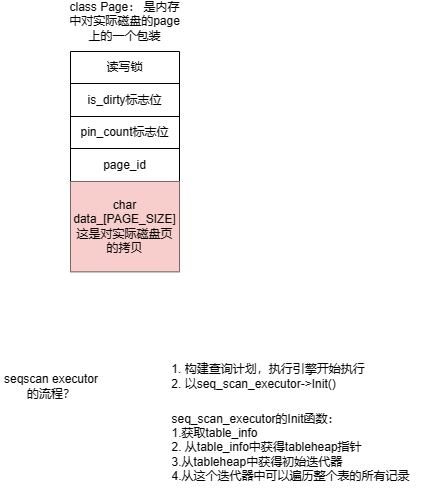

The diagram above was exported from draw.io. Its source (the exported page's mxGraphModel, read from the mxfile embedded in the PNG):
<mxGraphModel dx="743" dy="404" grid="0" gridSize="10" guides="1" tooltips="1" connect="1" arrows="1" fold="1" page="0" pageScale="1" pageWidth="827" pageHeight="1169" math="0" shadow="0">
  <root>
    <mxCell id="0" />
    <mxCell id="1" parent="0" />
    <mxCell id="RxVVIdooq1NsRMxFH_zp-2" value="class Page： 是内存中对实际磁盘的page上的一个包装" style="text;html=1;strokeColor=none;fillColor=none;align=center;verticalAlign=middle;whiteSpace=wrap;rounded=0;" vertex="1" parent="1">
      <mxGeometry x="121" y="57" width="123" height="30" as="geometry" />
    </mxCell>
    <mxCell id="RxVVIdooq1NsRMxFH_zp-5" value="" style="shape=table;startSize=0;container=1;collapsible=0;childLayout=tableLayout;" vertex="1" parent="1">
      <mxGeometry x="128" y="102" width="109" height="220.23" as="geometry" />
    </mxCell>
    <mxCell id="RxVVIdooq1NsRMxFH_zp-6" value="" style="shape=tableRow;horizontal=0;startSize=0;swimlaneHead=0;swimlaneBody=0;strokeColor=inherit;top=0;left=0;bottom=0;right=0;collapsible=0;dropTarget=0;fillColor=none;points=[[0,0.5],[1,0.5]];portConstraint=eastwest;" vertex="1" parent="RxVVIdooq1NsRMxFH_zp-5">
      <mxGeometry width="109" height="32" as="geometry" />
    </mxCell>
    <mxCell id="RxVVIdooq1NsRMxFH_zp-7" value="读写锁" style="shape=partialRectangle;html=1;whiteSpace=wrap;connectable=0;strokeColor=inherit;overflow=hidden;fillColor=none;top=0;left=0;bottom=0;right=0;pointerEvents=1;" vertex="1" parent="RxVVIdooq1NsRMxFH_zp-6">
      <mxGeometry width="109" height="32" as="geometry">
        <mxRectangle width="109" height="32" as="alternateBounds" />
      </mxGeometry>
    </mxCell>
    <mxCell id="RxVVIdooq1NsRMxFH_zp-8" value="" style="shape=tableRow;horizontal=0;startSize=0;swimlaneHead=0;swimlaneBody=0;strokeColor=inherit;top=0;left=0;bottom=0;right=0;collapsible=0;dropTarget=0;fillColor=none;points=[[0,0.5],[1,0.5]];portConstraint=eastwest;" vertex="1" parent="RxVVIdooq1NsRMxFH_zp-5">
      <mxGeometry y="32" width="109" height="33" as="geometry" />
    </mxCell>
    <mxCell id="RxVVIdooq1NsRMxFH_zp-9" value="is_dirty标志位" style="shape=partialRectangle;html=1;whiteSpace=wrap;connectable=0;strokeColor=inherit;overflow=hidden;fillColor=none;top=0;left=0;bottom=0;right=0;pointerEvents=1;" vertex="1" parent="RxVVIdooq1NsRMxFH_zp-8">
      <mxGeometry width="109" height="33" as="geometry">
        <mxRectangle width="109" height="33" as="alternateBounds" />
      </mxGeometry>
    </mxCell>
    <mxCell id="RxVVIdooq1NsRMxFH_zp-10" value="" style="shape=tableRow;horizontal=0;startSize=0;swimlaneHead=0;swimlaneBody=0;strokeColor=inherit;top=0;left=0;bottom=0;right=0;collapsible=0;dropTarget=0;fillColor=none;points=[[0,0.5],[1,0.5]];portConstraint=eastwest;" vertex="1" parent="RxVVIdooq1NsRMxFH_zp-5">
      <mxGeometry y="65" width="109" height="32" as="geometry" />
    </mxCell>
    <mxCell id="RxVVIdooq1NsRMxFH_zp-11" value="pin_count标志位" style="shape=partialRectangle;html=1;whiteSpace=wrap;connectable=0;strokeColor=inherit;overflow=hidden;fillColor=none;top=0;left=0;bottom=0;right=0;pointerEvents=1;" vertex="1" parent="RxVVIdooq1NsRMxFH_zp-10">
      <mxGeometry width="109" height="32" as="geometry">
        <mxRectangle width="109" height="32" as="alternateBounds" />
      </mxGeometry>
    </mxCell>
    <mxCell id="RxVVIdooq1NsRMxFH_zp-12" value="" style="shape=tableRow;horizontal=0;startSize=0;swimlaneHead=0;swimlaneBody=0;strokeColor=inherit;top=0;left=0;bottom=0;right=0;collapsible=0;dropTarget=0;fillColor=none;points=[[0,0.5],[1,0.5]];portConstraint=eastwest;" vertex="1" parent="RxVVIdooq1NsRMxFH_zp-5">
      <mxGeometry y="97" width="109" height="33" as="geometry" />
    </mxCell>
    <mxCell id="RxVVIdooq1NsRMxFH_zp-13" value="page_id" style="shape=partialRectangle;html=1;whiteSpace=wrap;connectable=0;strokeColor=inherit;overflow=hidden;fillColor=none;top=0;left=0;bottom=0;right=0;pointerEvents=1;" vertex="1" parent="RxVVIdooq1NsRMxFH_zp-12">
      <mxGeometry width="109" height="33" as="geometry">
        <mxRectangle width="109" height="33" as="alternateBounds" />
      </mxGeometry>
    </mxCell>
    <mxCell id="RxVVIdooq1NsRMxFH_zp-14" value="" style="shape=tableRow;horizontal=0;startSize=0;swimlaneHead=0;swimlaneBody=0;strokeColor=inherit;top=0;left=0;bottom=0;right=0;collapsible=0;dropTarget=0;fillColor=none;points=[[0,0.5],[1,0.5]];portConstraint=eastwest;" vertex="1" parent="RxVVIdooq1NsRMxFH_zp-5">
      <mxGeometry y="130" width="109" height="90" as="geometry" />
    </mxCell>
    <mxCell id="RxVVIdooq1NsRMxFH_zp-15" value="char data_[PAGE_SIZE]&lt;br&gt;这是对实际磁盘页的拷贝" style="shape=partialRectangle;html=1;whiteSpace=wrap;connectable=0;strokeColor=#b85450;overflow=hidden;fillColor=#f8cecc;top=0;left=0;bottom=0;right=0;pointerEvents=1;" vertex="1" parent="RxVVIdooq1NsRMxFH_zp-14">
      <mxGeometry width="109" height="90" as="geometry">
        <mxRectangle width="109" height="90" as="alternateBounds" />
      </mxGeometry>
    </mxCell>
    <mxCell id="RxVVIdooq1NsRMxFH_zp-16" value="seqscan executor的流程？" style="text;html=1;strokeColor=none;fillColor=none;align=center;verticalAlign=middle;whiteSpace=wrap;rounded=0;" vertex="1" parent="1">
      <mxGeometry x="58" y="422" width="102" height="30" as="geometry" />
    </mxCell>
    <mxCell id="RxVVIdooq1NsRMxFH_zp-17" value="&lt;div style=&quot;text-align: left;&quot;&gt;&lt;span style=&quot;background-color: initial;&quot;&gt;1. 构建查询计划，执行引擎开始执行&lt;/span&gt;&lt;/div&gt;&lt;div style=&quot;text-align: left;&quot;&gt;&lt;span style=&quot;background-color: initial;&quot;&gt;2. 以seq_scan_executor-&amp;gt;Init()&lt;/span&gt;&lt;/div&gt;" style="text;html=1;strokeColor=none;fillColor=none;align=center;verticalAlign=middle;whiteSpace=wrap;rounded=0;" vertex="1" parent="1">
      <mxGeometry x="198" y="412" width="256" height="30" as="geometry" />
    </mxCell>
    <mxCell id="RxVVIdooq1NsRMxFH_zp-18" value="&lt;div style=&quot;text-align: left;&quot;&gt;&lt;span style=&quot;background-color: initial;&quot;&gt;seq_scan_executor的Init函数：&lt;/span&gt;&lt;/div&gt;&lt;div style=&quot;text-align: left;&quot;&gt;&lt;span style=&quot;background-color: initial;&quot;&gt;1.获取table_info&lt;/span&gt;&lt;/div&gt;&lt;div style=&quot;text-align: left;&quot;&gt;&lt;span style=&quot;background-color: initial;&quot;&gt;2. 从table_info中获得tableheap指针&lt;/span&gt;&lt;/div&gt;&lt;div style=&quot;text-align: left;&quot;&gt;&lt;span style=&quot;background-color: initial;&quot;&gt;3.从tableheap中获得初始迭代器&lt;/span&gt;&lt;/div&gt;&lt;div style=&quot;text-align: left;&quot;&gt;&lt;span style=&quot;background-color: initial;&quot;&gt;4.从这个迭代器中可以遍历整个表的所有记录&lt;/span&gt;&lt;/div&gt;" style="text;html=1;strokeColor=none;fillColor=none;align=center;verticalAlign=middle;whiteSpace=wrap;rounded=0;" vertex="1" parent="1">
      <mxGeometry x="217" y="455" width="263" height="85" as="geometry" />
    </mxCell>
  </root>
</mxGraphModel>